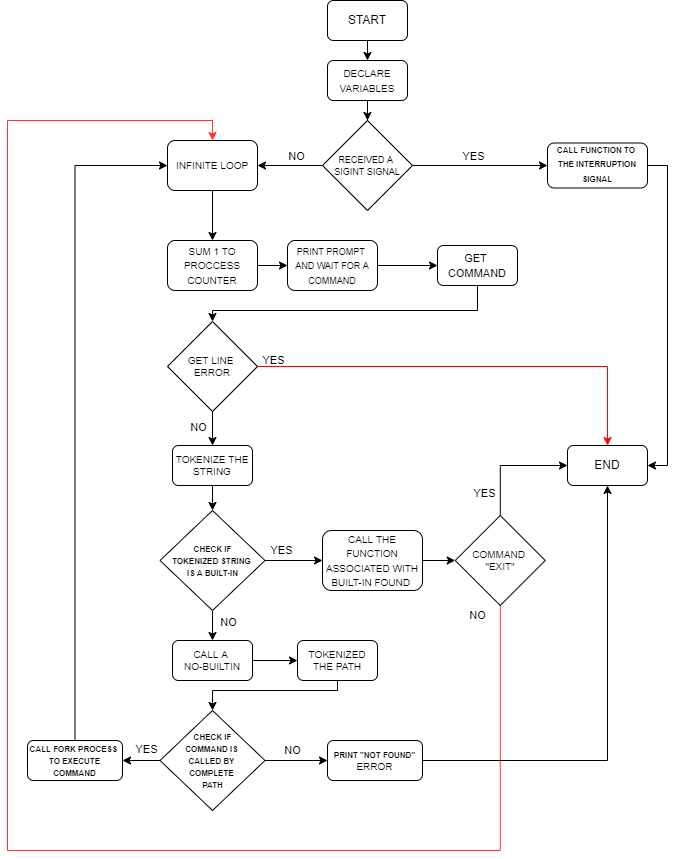

The diagram above was exported from draw.io. Its source (the exported page's mxGraphModel, read from the mxfile embedded in the PNG):
<mxGraphModel dx="1422" dy="1863" grid="1" gridSize="10" guides="1" tooltips="1" connect="1" arrows="1" fold="1" page="1" pageScale="1" pageWidth="827" pageHeight="1169" math="0" shadow="0">
  <root>
    <mxCell id="0" />
    <mxCell id="1" parent="0" />
    <mxCell id="kG3IF8eddnrQQi7o6rGW-3" style="edgeStyle=orthogonalEdgeStyle;rounded=0;orthogonalLoop=1;jettySize=auto;html=1;exitX=0.5;exitY=1;exitDx=0;exitDy=0;entryX=0.5;entryY=0;entryDx=0;entryDy=0;" edge="1" parent="1" source="d7VOb6CybEpgnRdr68Hb-1" target="kG3IF8eddnrQQi7o6rGW-2">
      <mxGeometry relative="1" as="geometry" />
    </mxCell>
    <mxCell id="d7VOb6CybEpgnRdr68Hb-1" value="START" style="rounded=1;whiteSpace=wrap;html=1;" parent="1" vertex="1">
      <mxGeometry x="390" y="-210" width="80" height="40" as="geometry" />
    </mxCell>
    <mxCell id="kG3IF8eddnrQQi7o6rGW-5" style="edgeStyle=orthogonalEdgeStyle;rounded=0;orthogonalLoop=1;jettySize=auto;html=1;exitX=0.5;exitY=1;exitDx=0;exitDy=0;fontSize=10;" edge="1" parent="1" source="kG3IF8eddnrQQi7o6rGW-2" target="kG3IF8eddnrQQi7o6rGW-4">
      <mxGeometry relative="1" as="geometry" />
    </mxCell>
    <mxCell id="kG3IF8eddnrQQi7o6rGW-2" value="&lt;font style=&quot;font-size: 10px;&quot;&gt;DECLARE VARIABLES&lt;/font&gt;" style="rounded=1;whiteSpace=wrap;html=1;" vertex="1" parent="1">
      <mxGeometry x="390" y="-150" width="80" height="40" as="geometry" />
    </mxCell>
    <mxCell id="kG3IF8eddnrQQi7o6rGW-115" style="edgeStyle=orthogonalEdgeStyle;rounded=0;orthogonalLoop=1;jettySize=auto;html=1;entryX=1;entryY=0.5;entryDx=0;entryDy=0;fontSize=12;" edge="1" parent="1" source="kG3IF8eddnrQQi7o6rGW-4" target="kG3IF8eddnrQQi7o6rGW-52">
      <mxGeometry relative="1" as="geometry" />
    </mxCell>
    <mxCell id="kG3IF8eddnrQQi7o6rGW-146" style="edgeStyle=orthogonalEdgeStyle;rounded=0;orthogonalLoop=1;jettySize=auto;html=1;fontSize=15;fontColor=#000000;strokeColor=#000000;" edge="1" parent="1" source="kG3IF8eddnrQQi7o6rGW-4" target="kG3IF8eddnrQQi7o6rGW-16">
      <mxGeometry relative="1" as="geometry" />
    </mxCell>
    <mxCell id="kG3IF8eddnrQQi7o6rGW-4" value="&lt;font style=&quot;font-size: 9px;&quot;&gt;RECEIVED A &lt;br&gt;SIGINT SIGNAL&lt;/font&gt;" style="rhombus;whiteSpace=wrap;html=1;fontSize=10;" vertex="1" parent="1">
      <mxGeometry x="385" y="-90" width="90" height="90" as="geometry" />
    </mxCell>
    <mxCell id="kG3IF8eddnrQQi7o6rGW-126" style="edgeStyle=orthogonalEdgeStyle;rounded=0;orthogonalLoop=1;jettySize=auto;html=1;fontSize=12;entryX=0.5;entryY=0;entryDx=0;entryDy=0;exitX=0.5;exitY=1;exitDx=0;exitDy=0;" edge="1" parent="1" source="kG3IF8eddnrQQi7o6rGW-14" target="kG3IF8eddnrQQi7o6rGW-65">
      <mxGeometry relative="1" as="geometry">
        <mxPoint x="170" y="320" as="targetPoint" />
        <Array as="points">
          <mxPoint x="540" y="100" />
          <mxPoint x="275" y="100" />
        </Array>
      </mxGeometry>
    </mxCell>
    <mxCell id="kG3IF8eddnrQQi7o6rGW-14" value="&lt;font style=&quot;font-size: 11px;&quot;&gt;GET &lt;br&gt;COMMAND&lt;/font&gt;" style="rounded=1;whiteSpace=wrap;html=1;" vertex="1" parent="1">
      <mxGeometry x="500" y="35" width="80" height="40" as="geometry" />
    </mxCell>
    <mxCell id="kG3IF8eddnrQQi7o6rGW-15" value="END" style="rounded=1;whiteSpace=wrap;html=1;" vertex="1" parent="1">
      <mxGeometry x="630" y="235" width="80" height="40" as="geometry" />
    </mxCell>
    <mxCell id="kG3IF8eddnrQQi7o6rGW-122" style="edgeStyle=orthogonalEdgeStyle;rounded=0;orthogonalLoop=1;jettySize=auto;html=1;fontSize=12;entryX=1;entryY=0.5;entryDx=0;entryDy=0;" edge="1" parent="1" source="kG3IF8eddnrQQi7o6rGW-16" target="kG3IF8eddnrQQi7o6rGW-15">
      <mxGeometry relative="1" as="geometry">
        <Array as="points">
          <mxPoint x="730" y="-45" />
          <mxPoint x="730" y="255" />
        </Array>
      </mxGeometry>
    </mxCell>
    <mxCell id="kG3IF8eddnrQQi7o6rGW-16" value="&lt;font style=&quot;font-size: 8px;&quot;&gt;&lt;b&gt;CALL FUNCTION TO &lt;br&gt;THE INTERRUPTION SIGNAL&lt;/b&gt;&lt;/font&gt;" style="rounded=1;whiteSpace=wrap;html=1;spacing=2;spacingTop=13;spacingLeft=5;spacingBottom=17;spacingRight=5;" vertex="1" parent="1">
      <mxGeometry x="610" y="-67.5" width="100" height="45" as="geometry" />
    </mxCell>
    <mxCell id="kG3IF8eddnrQQi7o6rGW-148" style="edgeStyle=orthogonalEdgeStyle;rounded=0;orthogonalLoop=1;jettySize=auto;html=1;fontSize=15;fontColor=#000000;strokeColor=#000000;" edge="1" parent="1" source="kG3IF8eddnrQQi7o6rGW-22" target="kG3IF8eddnrQQi7o6rGW-14">
      <mxGeometry relative="1" as="geometry" />
    </mxCell>
    <mxCell id="kG3IF8eddnrQQi7o6rGW-22" value="&lt;font style=&quot;font-size: 9px;&quot;&gt;PRINT PROMPT &lt;br&gt;AND WAIT FOR A COMMAND&lt;/font&gt;" style="rounded=1;whiteSpace=wrap;html=1;" vertex="1" parent="1">
      <mxGeometry x="350" y="30" width="90" height="50" as="geometry" />
    </mxCell>
    <mxCell id="kG3IF8eddnrQQi7o6rGW-152" style="edgeStyle=orthogonalEdgeStyle;rounded=0;orthogonalLoop=1;jettySize=auto;html=1;entryX=0.5;entryY=0;entryDx=0;entryDy=0;fontSize=15;fontColor=#000000;strokeColor=#000000;" edge="1" parent="1" source="kG3IF8eddnrQQi7o6rGW-29" target="kG3IF8eddnrQQi7o6rGW-44">
      <mxGeometry relative="1" as="geometry" />
    </mxCell>
    <mxCell id="kG3IF8eddnrQQi7o6rGW-29" value="TOKENIZE THE STRING" style="rounded=1;whiteSpace=wrap;html=1;fontSize=10;" vertex="1" parent="1">
      <mxGeometry x="235" y="235" width="80" height="40" as="geometry" />
    </mxCell>
    <mxCell id="kG3IF8eddnrQQi7o6rGW-74" style="edgeStyle=orthogonalEdgeStyle;rounded=0;orthogonalLoop=1;jettySize=auto;html=1;entryX=1;entryY=0.5;entryDx=0;entryDy=0;fontSize=12;" edge="1" parent="1" source="kG3IF8eddnrQQi7o6rGW-31" target="kG3IF8eddnrQQi7o6rGW-37">
      <mxGeometry relative="1" as="geometry" />
    </mxCell>
    <mxCell id="kG3IF8eddnrQQi7o6rGW-168" style="edgeStyle=orthogonalEdgeStyle;rounded=0;orthogonalLoop=1;jettySize=auto;html=1;entryX=0;entryY=0.5;entryDx=0;entryDy=0;fontSize=15;fontColor=#000000;strokeColor=#000000;" edge="1" parent="1" source="kG3IF8eddnrQQi7o6rGW-31" target="kG3IF8eddnrQQi7o6rGW-167">
      <mxGeometry relative="1" as="geometry" />
    </mxCell>
    <mxCell id="kG3IF8eddnrQQi7o6rGW-31" value="&lt;font style=&quot;font-size: 8px;&quot;&gt;&lt;b&gt;&amp;nbsp;CHECK IF &lt;br&gt;COMMAND IS &lt;br&gt;CALLED BY &lt;br&gt;COMPLETE &lt;br&gt;PATH&lt;/b&gt;&lt;/font&gt;" style="rhombus;whiteSpace=wrap;html=1;fontSize=10;" vertex="1" parent="1">
      <mxGeometry x="222.5" y="500" width="105" height="100" as="geometry" />
    </mxCell>
    <mxCell id="kG3IF8eddnrQQi7o6rGW-164" style="edgeStyle=orthogonalEdgeStyle;rounded=0;orthogonalLoop=1;jettySize=auto;html=1;fontSize=15;fontColor=#000000;strokeColor=#000000;entryX=0;entryY=0.5;entryDx=0;entryDy=0;exitX=0.5;exitY=0;exitDx=0;exitDy=0;" edge="1" parent="1" source="kG3IF8eddnrQQi7o6rGW-37" target="kG3IF8eddnrQQi7o6rGW-52">
      <mxGeometry relative="1" as="geometry">
        <mxPoint x="158" y="-40" as="targetPoint" />
      </mxGeometry>
    </mxCell>
    <mxCell id="kG3IF8eddnrQQi7o6rGW-37" value="&lt;font style=&quot;font-size: 8px;&quot;&gt;&lt;b&gt;CALL FORK PROCESS &lt;br&gt;TO EXECUTE COMMAND&lt;/b&gt;&lt;/font&gt;" style="rounded=1;whiteSpace=wrap;html=1;fontSize=10;" vertex="1" parent="1">
      <mxGeometry x="90" y="530" width="95" height="40" as="geometry" />
    </mxCell>
    <mxCell id="kG3IF8eddnrQQi7o6rGW-153" style="edgeStyle=orthogonalEdgeStyle;rounded=0;orthogonalLoop=1;jettySize=auto;html=1;entryX=0;entryY=0.5;entryDx=0;entryDy=0;fontSize=15;fontColor=#000000;strokeColor=#000000;" edge="1" parent="1" source="kG3IF8eddnrQQi7o6rGW-44" target="kG3IF8eddnrQQi7o6rGW-81">
      <mxGeometry relative="1" as="geometry" />
    </mxCell>
    <mxCell id="kG3IF8eddnrQQi7o6rGW-158" style="edgeStyle=orthogonalEdgeStyle;rounded=0;orthogonalLoop=1;jettySize=auto;html=1;fontSize=15;fontColor=#000000;strokeColor=#000000;" edge="1" parent="1" source="kG3IF8eddnrQQi7o6rGW-44" target="kG3IF8eddnrQQi7o6rGW-157">
      <mxGeometry relative="1" as="geometry" />
    </mxCell>
    <mxCell id="kG3IF8eddnrQQi7o6rGW-44" value="&lt;font style=&quot;font-size: 8px;&quot;&gt;&lt;b&gt;&amp;nbsp;CHECK IF &lt;br&gt;TOKENIZED STRING &lt;br&gt;IS A BUILT-IN&lt;br&gt;&lt;/b&gt;&lt;/font&gt;" style="rhombus;whiteSpace=wrap;html=1;fontSize=10;" vertex="1" parent="1">
      <mxGeometry x="222.5" y="300" width="105" height="100" as="geometry" />
    </mxCell>
    <mxCell id="kG3IF8eddnrQQi7o6rGW-48" style="edgeStyle=orthogonalEdgeStyle;rounded=0;orthogonalLoop=1;jettySize=auto;html=1;entryX=0;entryY=0.5;entryDx=0;entryDy=0;fontSize=8;" edge="1" parent="1" source="kG3IF8eddnrQQi7o6rGW-47" target="kG3IF8eddnrQQi7o6rGW-22">
      <mxGeometry relative="1" as="geometry" />
    </mxCell>
    <mxCell id="kG3IF8eddnrQQi7o6rGW-47" value="&lt;font size=&quot;1&quot;&gt;SUM 1 TO PROCCESS COUNTER&lt;/font&gt;" style="rounded=1;whiteSpace=wrap;html=1;" vertex="1" parent="1">
      <mxGeometry x="230" y="30" width="90" height="50" as="geometry" />
    </mxCell>
    <mxCell id="kG3IF8eddnrQQi7o6rGW-144" style="edgeStyle=orthogonalEdgeStyle;rounded=0;orthogonalLoop=1;jettySize=auto;html=1;entryX=0.5;entryY=0;entryDx=0;entryDy=0;fontSize=15;fontColor=#000000;strokeColor=#000000;" edge="1" parent="1" source="kG3IF8eddnrQQi7o6rGW-52" target="kG3IF8eddnrQQi7o6rGW-47">
      <mxGeometry relative="1" as="geometry" />
    </mxCell>
    <mxCell id="kG3IF8eddnrQQi7o6rGW-52" value="&lt;font size=&quot;1&quot;&gt;INFINITE LOOP&lt;/font&gt;" style="rounded=1;whiteSpace=wrap;html=1;" vertex="1" parent="1">
      <mxGeometry x="230" y="-70" width="90" height="50" as="geometry" />
    </mxCell>
    <mxCell id="kG3IF8eddnrQQi7o6rGW-73" style="edgeStyle=orthogonalEdgeStyle;rounded=0;orthogonalLoop=1;jettySize=auto;html=1;fontSize=12;entryX=0.5;entryY=0;entryDx=0;entryDy=0;exitX=0.5;exitY=1;exitDx=0;exitDy=0;" edge="1" parent="1" source="kG3IF8eddnrQQi7o6rGW-63" target="kG3IF8eddnrQQi7o6rGW-31">
      <mxGeometry relative="1" as="geometry">
        <Array as="points">
          <mxPoint x="400" y="480" />
          <mxPoint x="275" y="480" />
        </Array>
      </mxGeometry>
    </mxCell>
    <mxCell id="kG3IF8eddnrQQi7o6rGW-63" value="TOKENIZED THE PATH" style="rounded=1;whiteSpace=wrap;html=1;fontSize=10;" vertex="1" parent="1">
      <mxGeometry x="360" y="430" width="80" height="40" as="geometry" />
    </mxCell>
    <mxCell id="kG3IF8eddnrQQi7o6rGW-135" style="edgeStyle=orthogonalEdgeStyle;rounded=0;orthogonalLoop=1;jettySize=auto;html=1;fontSize=12;fontColor=#3333FF;strokeColor=#FF0000;exitX=1;exitY=0.5;exitDx=0;exitDy=0;entryX=0.5;entryY=0;entryDx=0;entryDy=0;" edge="1" parent="1" source="kG3IF8eddnrQQi7o6rGW-65" target="kG3IF8eddnrQQi7o6rGW-15">
      <mxGeometry relative="1" as="geometry">
        <mxPoint x="620" y="360" as="targetPoint" />
        <Array as="points">
          <mxPoint x="670" y="156" />
        </Array>
      </mxGeometry>
    </mxCell>
    <mxCell id="kG3IF8eddnrQQi7o6rGW-149" style="edgeStyle=orthogonalEdgeStyle;rounded=0;orthogonalLoop=1;jettySize=auto;html=1;fontSize=15;fontColor=#000000;strokeColor=#000000;" edge="1" parent="1" source="kG3IF8eddnrQQi7o6rGW-65" target="kG3IF8eddnrQQi7o6rGW-29">
      <mxGeometry relative="1" as="geometry" />
    </mxCell>
    <mxCell id="kG3IF8eddnrQQi7o6rGW-65" value="&lt;font size=&quot;1&quot;&gt;GET LINE&amp;nbsp;&lt;br&gt;&lt;/font&gt;ERROR" style="rhombus;whiteSpace=wrap;html=1;fontSize=10;" vertex="1" parent="1">
      <mxGeometry x="230" y="111" width="90" height="90" as="geometry" />
    </mxCell>
    <mxCell id="kG3IF8eddnrQQi7o6rGW-85" style="edgeStyle=orthogonalEdgeStyle;rounded=0;orthogonalLoop=1;jettySize=auto;html=1;entryX=0;entryY=0.5;entryDx=0;entryDy=0;fontSize=12;" edge="1" parent="1" source="kG3IF8eddnrQQi7o6rGW-81" target="kG3IF8eddnrQQi7o6rGW-84">
      <mxGeometry relative="1" as="geometry" />
    </mxCell>
    <mxCell id="kG3IF8eddnrQQi7o6rGW-81" value="&lt;font size=&quot;1&quot;&gt;CALL THE FUNCTION ASSOCIATED WITH BUILT-IN FOUND&amp;nbsp;&lt;/font&gt;" style="rounded=1;whiteSpace=wrap;html=1;" vertex="1" parent="1">
      <mxGeometry x="385" y="320" width="100" height="60" as="geometry" />
    </mxCell>
    <mxCell id="kG3IF8eddnrQQi7o6rGW-169" style="edgeStyle=orthogonalEdgeStyle;rounded=0;orthogonalLoop=1;jettySize=auto;html=1;entryX=0;entryY=0.5;entryDx=0;entryDy=0;fontSize=15;fontColor=#000000;strokeColor=#000000;" edge="1" parent="1" source="kG3IF8eddnrQQi7o6rGW-84" target="kG3IF8eddnrQQi7o6rGW-15">
      <mxGeometry relative="1" as="geometry">
        <Array as="points">
          <mxPoint x="563" y="255" />
        </Array>
      </mxGeometry>
    </mxCell>
    <mxCell id="kG3IF8eddnrQQi7o6rGW-171" style="edgeStyle=orthogonalEdgeStyle;rounded=0;orthogonalLoop=1;jettySize=auto;html=1;entryX=0.5;entryY=0;entryDx=0;entryDy=0;fontSize=15;fontColor=#000000;strokeColor=#FF3333;" edge="1" parent="1" source="kG3IF8eddnrQQi7o6rGW-84" target="kG3IF8eddnrQQi7o6rGW-52">
      <mxGeometry relative="1" as="geometry">
        <Array as="points">
          <mxPoint x="563" y="640" />
          <mxPoint x="70" y="640" />
          <mxPoint x="70" y="-90" />
          <mxPoint x="275" y="-90" />
        </Array>
      </mxGeometry>
    </mxCell>
    <mxCell id="kG3IF8eddnrQQi7o6rGW-84" value="&lt;font size=&quot;1&quot;&gt;COMMAND &lt;br&gt;&quot;EXIT&quot;&lt;/font&gt;" style="rhombus;whiteSpace=wrap;html=1;fontSize=10;" vertex="1" parent="1">
      <mxGeometry x="517.75" y="305" width="90" height="90" as="geometry" />
    </mxCell>
    <mxCell id="kG3IF8eddnrQQi7o6rGW-143" value="&lt;font style=&quot;font-size: 11px;&quot;&gt;YES&lt;/font&gt;" style="text;html=1;strokeColor=none;fillColor=none;align=center;verticalAlign=middle;whiteSpace=wrap;rounded=0;fontSize=8;" vertex="1" parent="1">
      <mxGeometry x="327.5" y="330" width="32.5" height="20" as="geometry" />
    </mxCell>
    <mxCell id="kG3IF8eddnrQQi7o6rGW-145" value="&lt;font style=&quot;font-size: 11px;&quot;&gt;NO&lt;/font&gt;" style="text;html=1;strokeColor=none;fillColor=none;align=center;verticalAlign=middle;whiteSpace=wrap;rounded=0;fontSize=8;" vertex="1" parent="1">
      <mxGeometry x="343" y="-64.5" width="32.5" height="20" as="geometry" />
    </mxCell>
    <mxCell id="kG3IF8eddnrQQi7o6rGW-147" value="&lt;font style=&quot;font-size: 11px;&quot;&gt;YES&lt;/font&gt;" style="text;html=1;strokeColor=none;fillColor=none;align=center;verticalAlign=middle;whiteSpace=wrap;rounded=0;fontSize=8;" vertex="1" parent="1">
      <mxGeometry x="520" y="-64.5" width="32.5" height="20" as="geometry" />
    </mxCell>
    <mxCell id="kG3IF8eddnrQQi7o6rGW-150" value="&lt;font style=&quot;font-size: 11px;&quot;&gt;NO&lt;/font&gt;" style="text;html=1;strokeColor=none;fillColor=none;align=center;verticalAlign=middle;whiteSpace=wrap;rounded=0;fontSize=8;" vertex="1" parent="1">
      <mxGeometry x="245" y="207" width="32.5" height="20" as="geometry" />
    </mxCell>
    <mxCell id="kG3IF8eddnrQQi7o6rGW-151" value="&lt;font style=&quot;font-size: 11px;&quot;&gt;YES&lt;/font&gt;" style="text;html=1;strokeColor=none;fillColor=none;align=center;verticalAlign=middle;whiteSpace=wrap;rounded=0;fontSize=8;" vertex="1" parent="1">
      <mxGeometry x="320" y="140" width="32.5" height="20" as="geometry" />
    </mxCell>
    <mxCell id="kG3IF8eddnrQQi7o6rGW-154" value="&lt;font style=&quot;font-size: 11px;&quot;&gt;YES&lt;/font&gt;" style="text;html=1;strokeColor=none;fillColor=none;align=center;verticalAlign=middle;whiteSpace=wrap;rounded=0;fontSize=8;" vertex="1" parent="1">
      <mxGeometry x="531" y="273" width="32.5" height="20" as="geometry" />
    </mxCell>
    <mxCell id="kG3IF8eddnrQQi7o6rGW-156" value="&lt;font style=&quot;font-size: 11px;&quot;&gt;NO&lt;/font&gt;" style="text;html=1;strokeColor=none;fillColor=none;align=center;verticalAlign=middle;whiteSpace=wrap;rounded=0;fontSize=8;" vertex="1" parent="1">
      <mxGeometry x="523.75" y="395" width="32.5" height="20" as="geometry" />
    </mxCell>
    <mxCell id="kG3IF8eddnrQQi7o6rGW-159" style="edgeStyle=orthogonalEdgeStyle;rounded=0;orthogonalLoop=1;jettySize=auto;html=1;fontSize=15;fontColor=#000000;strokeColor=#000000;" edge="1" parent="1" source="kG3IF8eddnrQQi7o6rGW-157" target="kG3IF8eddnrQQi7o6rGW-63">
      <mxGeometry relative="1" as="geometry" />
    </mxCell>
    <mxCell id="kG3IF8eddnrQQi7o6rGW-157" value="CALL A &lt;br&gt;NO-BUILTIN" style="rounded=1;whiteSpace=wrap;html=1;fontSize=10;" vertex="1" parent="1">
      <mxGeometry x="235" y="430" width="80" height="40" as="geometry" />
    </mxCell>
    <mxCell id="kG3IF8eddnrQQi7o6rGW-160" value="&lt;font style=&quot;font-size: 11px;&quot;&gt;YES&lt;/font&gt;" style="text;html=1;strokeColor=none;fillColor=none;align=center;verticalAlign=middle;whiteSpace=wrap;rounded=0;fontSize=8;" vertex="1" parent="1">
      <mxGeometry x="193" y="529" width="32.5" height="20" as="geometry" />
    </mxCell>
    <mxCell id="kG3IF8eddnrQQi7o6rGW-166" value="&lt;font style=&quot;font-size: 11px;&quot;&gt;NO&lt;/font&gt;" style="text;html=1;strokeColor=none;fillColor=none;align=center;verticalAlign=middle;whiteSpace=wrap;rounded=0;fontSize=8;" vertex="1" parent="1">
      <mxGeometry x="275" y="402" width="32.5" height="20" as="geometry" />
    </mxCell>
    <mxCell id="kG3IF8eddnrQQi7o6rGW-170" style="edgeStyle=orthogonalEdgeStyle;rounded=0;orthogonalLoop=1;jettySize=auto;html=1;entryX=0.5;entryY=1;entryDx=0;entryDy=0;fontSize=15;fontColor=#000000;strokeColor=#000000;" edge="1" parent="1" source="kG3IF8eddnrQQi7o6rGW-167" target="kG3IF8eddnrQQi7o6rGW-15">
      <mxGeometry relative="1" as="geometry" />
    </mxCell>
    <mxCell id="kG3IF8eddnrQQi7o6rGW-167" value="&lt;span style=&quot;font-size: 8px;&quot;&gt;&lt;b&gt;PRINT &quot;NOT FOUND&quot;&lt;br&gt;&lt;/b&gt;&lt;/span&gt;ERROR" style="rounded=1;whiteSpace=wrap;html=1;fontSize=10;" vertex="1" parent="1">
      <mxGeometry x="390" y="530" width="95" height="40" as="geometry" />
    </mxCell>
    <mxCell id="kG3IF8eddnrQQi7o6rGW-172" value="&lt;font style=&quot;font-size: 11px;&quot;&gt;NO&lt;/font&gt;" style="text;html=1;strokeColor=none;fillColor=none;align=center;verticalAlign=middle;whiteSpace=wrap;rounded=0;fontSize=8;" vertex="1" parent="1">
      <mxGeometry x="339" y="530" width="32.5" height="20" as="geometry" />
    </mxCell>
  </root>
</mxGraphModel>